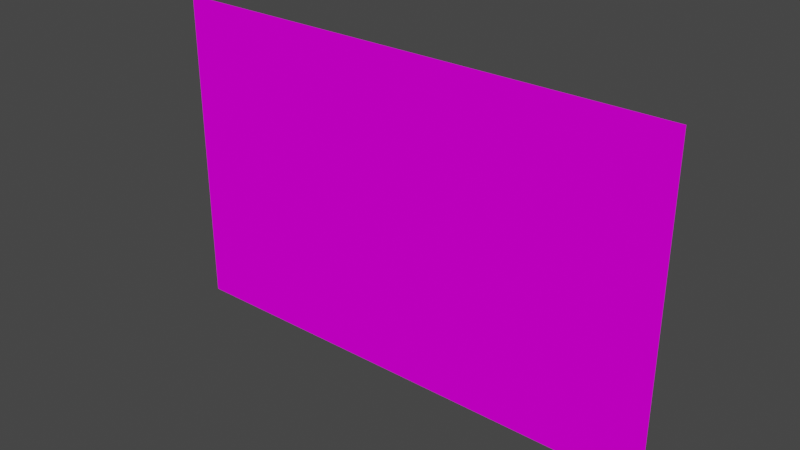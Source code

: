 # Source: VS_neonsign_bowling.blend  (saved by Blender 2.93.20; exported with 4.5.12 LTS)
import bpy
from mathutils import Matrix  # noqa: F401  (used for matrix-valued properties, if any)

bpy.ops.wm.read_factory_settings(use_empty=True)
scene = bpy.context.scene
scene.name = 'Scene'

# ---- images (referenced by path relative to the original .blend; pixels are not part of the script)
import os
ASSET_DIR = os.environ.get("B2B_ASSET_DIR", "")  # directory of the original .blend (textures are referenced by path, not embedded)
HERE = os.path.dirname(os.path.abspath(__file__))  # packed textures are extracted next to this script under _unpacked/

def load_image(name, relpath, width, height, colorspace="sRGB"):
    """Load a texture the original file referenced (path relative to the .blend, or extracted next to this script)."""
    p = next((c for c in (os.path.join(HERE, relpath), os.path.join(ASSET_DIR, relpath)) if relpath and os.path.exists(c)), "")
    if p:
        img = bpy.data.images.load(p, check_existing=True)
        img.name = name
    else:  # same state as the original file: an image datablock whose file is absent (Cycles renders it pink)
        img = bpy.data.images.new(name, width, height)
        img.source = "FILE"
        img.filepath = "//" + (relpath or name)
    img.colorspace_settings.name = colorspace
    return img
img_vsnsbowlingm_tiff = load_image('VSnsbowlingm.TIFF', 'VSnsbowlingm.TIFF', 1024, 1024, 'sRGB')

# ---- materials (node trees are filled in below, after node groups)
mat_vsnsbowling = bpy.data.materials.new('VSnsbowling')
mat_vsnsbowling.use_transparent_shadow = False
mat_vsnsbowling.roughness = 0.9623
mat_vsnsbowling.specular_intensity = 0.0

# ---- node groups
ng_auto_smooth = bpy.data.node_groups.new('Auto Smooth', 'GeometryNodeTree')
_s = ng_auto_smooth.interface.new_socket(name='Geometry', in_out='OUTPUT', socket_type='NodeSocketGeometry')
_s = ng_auto_smooth.interface.new_socket(name='Geometry', in_out='INPUT', socket_type='NodeSocketGeometry')
_s = ng_auto_smooth.interface.new_socket(name='Angle', in_out='INPUT', socket_type='NodeSocketFloat')
_s.subtype = 'ANGLE'
_s.min_value = 0.0
_s.max_value = 3.142
ng_auto_smooth.is_modifier = True
_N = ng_auto_smooth.nodes; _L = ng_auto_smooth.links
n0 = _N.new('NodeGroupOutput'); n0.name = 'Group Output'; n0.location = (480, -100)
n1 = _N.new('NodeGroupInput'); n1.name = 'Group Input'; n1.location = (-420, -300)
n2 = _N.new('NodeGroupInput'); n2.name = 'Group Input.001'; n2.location = (-60, -100)
n3 = _N.new('GeometryNodeSetShadeSmooth'); n3.name = 'Set Shade Smooth'; n3.location = (120, -100)
n3.domain = 'EDGE'
n4 = _N.new('GeometryNodeSetShadeSmooth'); n4.name = 'Set Shade Smooth.001'; n4.location = (300, -100)
n5 = _N.new('GeometryNodeInputMeshEdgeAngle'); n5.name = 'Edge Angle'; n5.location = (-420, -220)
n6 = _N.new('GeometryNodeInputEdgeSmooth'); n6.name = 'Is Edge Smooth'; n6.location = (-60, -160)
n7 = _N.new('GeometryNodeInputShadeSmooth'); n7.name = 'Is Face Smooth'; n7.location = (-240, -340)
n8 = _N.new('FunctionNodeBooleanMath'); n8.name = 'Boolean Math'; n8.location = (-60, -220)
n9 = _N.new('FunctionNodeCompare'); n9.name = 'Compare'; n9.location = (-240, -180)
n9.operation = 'LESS_EQUAL'
_L.new(n5.outputs[0], n9.inputs[0])
_L.new(n4.outputs[0], n0.inputs[0])
_L.new(n1.outputs[1], n9.inputs[1])
_L.new(n9.outputs[0], n8.inputs[0])
_L.new(n7.outputs[0], n8.inputs[1])
_L.new(n2.outputs[0], n3.inputs[0])
_L.new(n6.outputs[0], n3.inputs[1])
_L.new(n3.outputs[0], n4.inputs[0])
_L.new(n8.outputs[0], n3.inputs[2])
n0.is_active_output = True

# ---- material node trees
mat_vsnsbowling.use_nodes = True; mat_vsnsbowling.node_tree.nodes.clear()
_N = mat_vsnsbowling.node_tree.nodes; _L = mat_vsnsbowling.node_tree.links
n0 = _N.new('ShaderNodeBsdfPrincipled'); n0.name = 'Principled BSDF'; n0.location = (10, 300)
n0.distribution = 'GGX'
n0.subsurface_method = 'BURLEY'
n0.inputs[2].default_value = 0.9623
n0.inputs[3].default_value = 1.45
n0.inputs[13].default_value = 0.0
n0.inputs[27].default_value = (0.0, 0.0, 0.0, 1.0)
n0.inputs[28].default_value = 1.0
n1 = _N.new('ShaderNodeOutputMaterial'); n1.name = 'Material Output'; n1.location = (300, 300)
n2 = _N.new('ShaderNodeTexImage'); n2.name = 'Image Texture'; n2.location = (-300, 600)
n2.image = img_vsnsbowlingm_tiff
_L.new(n0.outputs[0], n1.inputs[0])
_L.new(n2.outputs[0], n0.inputs[0])
n1.is_active_output = True

# ---- world
world_world = bpy.data.worlds.new('World'); scene.world = world_world
world_world.use_nodes = True; world_world.node_tree.nodes.clear()
_N = world_world.node_tree.nodes; _L = world_world.node_tree.links
n0 = _N.new('ShaderNodeOutputWorld'); n0.name = 'World Output'; n0.location = (300, 300)
n1 = _N.new('ShaderNodeBackground'); n1.name = 'Background'; n1.location = (10, 300)
n1.inputs[0].default_value = (0.05088, 0.05088, 0.05088, 1.0)
_L.new(n1.outputs[0], n0.inputs[0])
n0.is_active_output = True
world_world.color = (0.05088, 0.05088, 0.05088)
world_world.use_sun_shadow = False
world_world.sun_shadow_jitter_overblur = 0.0

# ---- meshes
me_vs_neonsign_bowling = bpy.data.meshes.new('VS_neonsign_bowling')
me_vs_neonsign_bowling.from_pydata([(-0.5698, -0.3588, 1.568e-08), (0.5698, 0.3588, -1.568e-08), (-0.5698, 0.3588, -1.568e-08), (0.5698, -0.3588, 1.568e-08)], [], [(0, 3, 1, 2)])
me_vs_neonsign_bowling.polygons.foreach_set('use_smooth', [True] * 1)
_uv = me_vs_neonsign_bowling.uv_layers.new(name='UVMap')
_uv.uv.foreach_set('vector', [0.000488, 0.000488, 0.9995, 0.000488, 0.9995, 0.9995, 0.000488, 0.9995])
me_vs_neonsign_bowling.materials.append(mat_vsnsbowling)
me_vs_neonsign_bowling.use_remesh_fix_poles = True
me_vs_neonsign_bowling.use_remesh_preserve_attributes = False
me_vs_neonsign_bowling.update()

# ---- objects
ob_vs_neonsign_bowling = bpy.data.objects.new('VS_neonsign_bowling', me_vs_neonsign_bowling)

# ---- transforms, parenting, visibility, modifiers, constraints
ob_vs_neonsign_bowling.location = (0.0, 2.117e-05, 0.3599)
ob_vs_neonsign_bowling.rotation_euler = (1.571, 0.0, 0.0)
_m = ob_vs_neonsign_bowling.modifiers.new('Auto Smooth', 'NODES')
_m.node_group = ng_auto_smooth
_gi = [s.identifier for s in ng_auto_smooth.interface.items_tree if s.item_type == 'SOCKET' and s.in_out == 'INPUT']
_m[_gi[1]] = 1.047  # Angle
_m = ob_vs_neonsign_bowling.modifiers.new('WeightedNormal', 'WEIGHTED_NORMAL')
_m.keep_sharp = True

# ---- collection membership
scene.collection.objects.link(ob_vs_neonsign_bowling)

# ---- scene / render settings (as saved in the file)
scene.frame_start = 1; scene.frame_end = 250; scene.frame_set(1)
scene.render.engine = 'BLENDER_EEVEE_NEXT'
scene.cycles.use_denoising = False
scene.cycles.samples = 128
scene.cycles.sampling_pattern = 'TABULATED_SOBOL'
scene.cycles.use_adaptive_sampling = False
scene.cycles.use_light_tree = False
scene.view_settings.view_transform = 'Filmic'
bpy.context.view_layer.update()

# ---- added for rendering (the .blend has no active camera and no usable light): camera, sun
cam_auto = bpy.data.cameras.new('AutoCamera')
cam_auto.lens = 50.0
cam_auto.sensor_width = 36.0
cam_auto.clip_end = 1000.0
ob_auto_camera = bpy.data.objects.new('AutoCamera', cam_auto)
scene.collection.objects.link(ob_auto_camera)
ob_auto_camera.location = (1.246, -1.49518, 1.35668)
ob_auto_camera.rotation_euler = (1.09748, -7.21219e-08, 0.694738)
scene.camera = ob_auto_camera
light_auto_sun = bpy.data.lights.new('AutoSun', 'SUN')
light_auto_sun.energy = 3.0
light_auto_sun.angle = 0.0523599
ob_auto_sun = bpy.data.objects.new('AutoSun', light_auto_sun)
scene.collection.objects.link(ob_auto_sun)
ob_auto_sun.rotation_euler = (0.872665, 0.174533, 0.523599)
bpy.context.view_layer.update()
